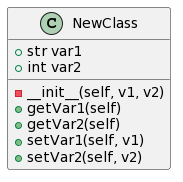

The diagram above was rendered by PlantUML. Its source (embedded in the PNG):
@startuml
class NewClass {
    + str var1
    + int var2
    - __init__(self, v1, v2)
    + getVar1(self)
    + getVar2(self)
    + setVar1(self, v1)
    + setVar2(self, v2)
}
@enduml